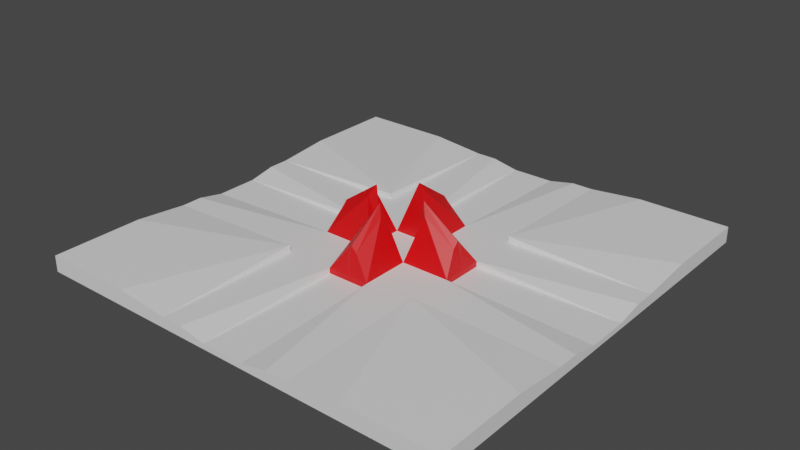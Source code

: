 # Source: Tool_Spawner.blend  (saved by Blender 3.2.14; exported with 4.5.12 LTS)
import bpy
from mathutils import Matrix  # noqa: F401  (used for matrix-valued properties, if any)

bpy.ops.wm.read_factory_settings(use_empty=True)
scene = bpy.context.scene
scene.name = 'Scene'

# ---- collections
col_collection = bpy.data.collections.new('Collection'); scene.collection.children.link(col_collection)

# ---- materials (node trees are filled in below, after node groups)
mat_base = bpy.data.materials.new('Base')
mat_base.use_transparent_shadow = False
mat_holder = bpy.data.materials.new('Holder')
mat_holder.use_transparent_shadow = False

# ---- material node trees
mat_base.use_nodes = True; mat_base.node_tree.nodes.clear()
_N = mat_base.node_tree.nodes; _L = mat_base.node_tree.links
n0 = _N.new('ShaderNodeBsdfPrincipled'); n0.name = 'Principled BSDF'; n0.location = (10, 300)
n0.distribution = 'GGX'
n0.subsurface_method = 'RANDOM_WALK_SKIN'
n0.inputs[3].default_value = 1.45
n0.inputs[27].default_value = (0.0, 0.0, 0.0, 1.0)
n0.inputs[28].default_value = 1.0
n1 = _N.new('ShaderNodeOutputMaterial'); n1.name = 'Material Output'; n1.location = (300, 300)
_L.new(n0.outputs[0], n1.inputs[0])
n1.is_active_output = True
mat_holder.use_nodes = True; mat_holder.node_tree.nodes.clear()
_N = mat_holder.node_tree.nodes; _L = mat_holder.node_tree.links
n0 = _N.new('ShaderNodeBsdfPrincipled'); n0.name = 'Principled BSDF'; n0.location = (10, 300)
n0.distribution = 'GGX'
n0.subsurface_method = 'RANDOM_WALK_SKIN'
n0.inputs[0].default_value = (0.8, 0.0, 0.001878, 1.0)
n0.inputs[3].default_value = 1.45
n0.inputs[27].default_value = (0.0, 0.0, 0.0, 1.0)
n0.inputs[28].default_value = 1.0
n1 = _N.new('ShaderNodeOutputMaterial'); n1.name = 'Material Output'; n1.location = (300, 300)
_L.new(n0.outputs[0], n1.inputs[0])
n1.is_active_output = True

# ---- world
world_world = bpy.data.worlds.new('World'); scene.world = world_world
world_world.use_nodes = True; world_world.node_tree.nodes.clear()
_N = world_world.node_tree.nodes; _L = world_world.node_tree.links
n0 = _N.new('ShaderNodeOutputWorld'); n0.name = 'World Output'; n0.location = (300, 300)
n1 = _N.new('ShaderNodeBackground'); n1.name = 'Background'; n1.location = (10, 300)
n1.inputs[0].default_value = (0.05088, 0.05088, 0.05088, 1.0)
_L.new(n1.outputs[0], n0.inputs[0])
n0.is_active_output = True
world_world.color = (0.05088, 0.05088, 0.05088)
world_world.use_sun_shadow = False
world_world.sun_shadow_jitter_overblur = 0.0

# ---- meshes
me_cube_001 = bpy.data.meshes.new('Cube.001')
me_cube_001.from_pydata([(0.1, 0.0, -5.588e-09), (0.1, 0.0, 0.05), (0.225, -1.0, 0.05), (0.1, -0.1, -5.588e-09), (1.0, -1.0, -5.588e-09), (1.0, -1.0, 0.05), (1.0, -0.1, -5.588e-09), (0.0, -0.1, -5.588e-09), (0.0, -0.1, 0.05), (1.0, -0.225, 0.05), (0.0, -1.0, -5.588e-09), (1.0, -1.0, 0.075), (0.1, -1.0, -5.588e-09), (0.1, -0.1, 0.05), (1.0, 0.0, -5.588e-09), (1.0, -0.575, 0.075), (0.0, 0.0, 0.05), (0.0, 0.0, -5.588e-09), (1.0, -0.325, 0.05), (0.1, -0.325, -5.588e-09), (0.0, -0.325, 0.05), (0.0, -0.325, -5.588e-09), (0.1, -0.325, 0.05), (1.0, -0.325, -5.588e-09), (0.325, 0.0, -5.588e-09), (0.325, -0.1, 0.05), (0.325, -1.0, -5.588e-09), (0.325, -0.1, -5.588e-09), (0.325, 0.0, 0.05), (0.325, -1.0, 0.05), (0.325, -0.325, -5.588e-09), (0.325, -0.325, 0.05), (0.125, 0.0, 0.3), (0.15, -0.025, 0.25), (0.3, -0.025, 0.15), (0.3, 0.0, 0.175), (0.0, -0.125, 0.3), (0.025, -0.15, 0.25), (0.0, -0.3, 0.175), (0.025, -0.3, 0.15), (0.1, -1.0, 0.025), (1.0, -0.1, 0.025), (0.0, -1.0, 0.025), (1.0, 0.0, 0.025), (0.0, -0.325, 0.025), (0.1, -0.325, 0.025), (0.325, -0.1, 0.025), (0.325, 0.0, 0.025), (0.575, -1.0, 0.075), (0.325, -0.325, 0.075), (0.3282, -0.3337, 0.075), (0.3287, -0.3264, 0.075), (0.3289, -0.325, 0.07485)], [], [(31, 22, 2, 29), (6, 14, 43, 41), (23, 18, 5, 4), (13, 8, 36, 37), (30, 23, 4, 26), (7, 3, 19, 21), (40, 42, 10, 12), (27, 6, 23, 30), (15, 51, 50, 48, 11), (21, 19, 12, 10), (26, 29, 2), (1, 16, 8, 13), (13, 25, 33), (24, 14, 6, 27), (17, 0, 3, 7), (6, 9, 23), (25, 13, 22, 31), (9, 25, 31, 18), (0, 24, 27, 3), (28, 25, 46, 47), (4, 5, 29, 26), (3, 27, 30, 19), (19, 30, 26, 12), (29, 5, 11, 48), (35, 32, 34), (25, 28, 34), (1, 13, 33, 32), (28, 1, 32, 35), (37, 36, 39), (8, 20, 38, 36), (22, 37, 39), (20, 39, 38), (45, 44, 42, 40), (33, 25, 34), (37, 22, 13), (34, 32, 33), (39, 36, 38), (34, 28, 35), (39, 20, 22), (43, 47, 46, 41), (5, 18, 15, 11), (25, 41, 46), (22, 20, 44, 45), (2, 22, 40), (31, 29, 50, 49), (18, 52, 51, 15), (9, 6, 41), (49, 52, 18, 31), (51, 52, 49), (50, 51, 49), (50, 29, 48), (40, 22, 45), (41, 25, 9), (12, 2, 40), (23, 9, 18), (2, 12, 26)])
me_cube_001.polygons.foreach_set('material_index', [0, 0, 0, 1, 0, 0, 0, 0, 0, 0, 0, 0, 1, 0, 0, 0, 0, 0, 0, 1, 0, 0, 0, 0, 1, 1, 1, 1, 1, 1, 1, 1, 0, 1, 1, 1, 1, 1, 1, 0, 0, 0, 1, 0, 0, 0, 0, 0, 0, 0, 0, 0, 0, 0, 0, 0])
_uv = me_cube_001.uv_layers.new(name='UVMap')
_uv.uv.foreach_set('vector', [0.7094, 0.6656, 0.7375, 0.6656, 0.7375, 0.75, 0.7094, 0.75, 0.375, 0.6375, 0.375, 0.625, 0.625, 0.625, 0.625, 0.6375, 0.375, 0.6656, 0.625, 0.6656, 0.625, 0.75, 0.375, 0.75, 0.7375, 0.6375, 0.75, 0.6375, 0.75, 0.6375, 0.7375, 0.6375, 0.2906, 0.6656, 0.375, 0.6656, 0.375, 0.75, 0.2906, 0.75, 0.25, 0.6375, 0.2625, 0.6375, 0.2625, 0.6656, 0.25, 0.6656, 0.7375, 0.75, 0.75, 0.75, 0.25, 0.75, 0.2625, 0.75, 0.2906, 0.6375, 0.375, 0.6375, 0.375, 0.6656, 0.2906, 0.6656, 0.625, 0.6656, 0.7089, 0.6656, 0.7094, 0.6667, 0.7094, 0.75, 0.625, 0.75, 0.25, 0.6656, 0.2625, 0.6656, 0.2625, 0.75, 0.25, 0.75, 0.375, 0.8344, 0.625, 0.8344, 0.625, 0.8625, 0.7375, 0.625, 0.75, 0.625, 0.75, 0.6375, 0.7375, 0.6375, 0.7375, 0.6375, 0.7094, 0.6375, 0.7375, 0.6375, 0.2906, 0.625, 0.375, 0.625, 0.375, 0.6375, 0.2906, 0.6375, 0.25, 0.625, 0.2625, 0.625, 0.2625, 0.6375, 0.25, 0.6375, 0.375, 0.6375, 0.625, 0.6375, 0.375, 0.6656, 0.7094, 0.6375, 0.7375, 0.6375, 0.7375, 0.6656, 0.7094, 0.6656, 0.625, 0.6375, 0.7094, 0.6375, 0.7094, 0.6656, 0.625, 0.6656, 0.2625, 0.625, 0.2906, 0.625, 0.2906, 0.6375, 0.2625, 0.6375, 0.7094, 0.625, 0.7094, 0.6375, 0.7094, 0.6375, 0.7094, 0.625, 0.375, 0.75, 0.625, 0.75, 0.625, 0.8344, 0.375, 0.8344, 0.2625, 0.6375, 0.2906, 0.6375, 0.2906, 0.6656, 0.2625, 0.6656, 0.2625, 0.6656, 0.2906, 0.6656, 0.2906, 0.75, 0.2625, 0.75, 0.625, 0.8344, 0.625, 0.75, 0.625, 0.75, 0.625, 0.8344, 0.7094, 0.625, 0.7375, 0.625, 0.7094, 0.6375, 0.7094, 0.6375, 0.7094, 0.625, 0.7094, 0.6375, 0.7375, 0.625, 0.7375, 0.6375, 0.7375, 0.6375, 0.7375, 0.625, 0.0, 0.0, 0.0, 0.0, 0.0, 0.0, 0.0, 0.0, 0.7375, 0.6375, 0.75, 0.6375, 0.7375, 0.6656, 0.0, 0.0, 0.0, 0.0, 0.0, 0.0, 0.0, 0.0, 0.7375, 0.6656, 0.7375, 0.6375, 0.7375, 0.6656, 0.75, 0.6656, 0.7375, 0.6656, 0.75, 0.6656, 0.7375, 0.6656, 0.75, 0.6656, 0.75, 0.75, 0.7375, 0.75, 0.7375, 0.6375, 0.7094, 0.6375, 0.7094, 0.6375, 0.7375, 0.6375, 0.7375, 0.6656, 0.7375, 0.6375, 0.7094, 0.6375, 0.7375, 0.625, 0.7375, 0.6375, 0.7375, 0.6656, 0.75, 0.6375, 0.75, 0.6656, 0.7094, 0.6375, 0.7094, 0.625, 0.7094, 0.625, 0.7375, 0.6656, 0.75, 0.6656, 0.7375, 0.6656, 0.625, 0.625, 0.7094, 0.625, 0.7094, 0.6375, 0.625, 0.6375, 0.625, 0.75, 0.625, 0.6656, 0.625, 0.6656, 0.625, 0.75, 0.7094, 0.6375, 0.625, 0.6375, 0.7094, 0.6375, 0.7375, 0.6656, 0.75, 0.6656, 0.75, 0.6656, 0.7375, 0.6656, 0.7375, 0.75, 0.7375, 0.6656, 0.7375, 0.75, 0.7094, 0.6656, 0.7094, 0.75, 0.7094, 0.6667, 0.7094, 0.6656, 0.625, 0.6656, 0.7089, 0.6656, 0.7089, 0.6656, 0.625, 0.6656, 0.625, 0.6375, 0.375, 0.6375, 0.625, 0.6375, 0.7094, 0.6656, 0.7089, 0.6656, 0.625, 0.6656, 0.7094, 0.6656, 0.7089, 0.6656, 0.7089, 0.6656, 0.7094, 0.6656, 0.7094, 0.6667, 0.7089, 0.6656, 0.7094, 0.6656, 0.7094, 0.6667, 0.7094, 0.75, 0.7094, 0.75, 0.7375, 0.75, 0.7375, 0.6656, 0.7375, 0.6656, 0.625, 0.6375, 0.7094, 0.6375, 0.625, 0.6375, 0.2625, 0.75, 0.7375, 0.75, 0.7375, 0.75, 0.375, 0.6656, 0.625, 0.6375, 0.625, 0.6656, 0.625, 0.8625, 0.375, 0.8625, 0.375, 0.8344])
me_cube_001.materials.append(mat_base)
me_cube_001.materials.append(mat_holder)
me_cube_001.update()

# ---- objects
ob_spawner = bpy.data.objects.new('Spawner', me_cube_001)

# ---- transforms, parenting, visibility, modifiers, constraints
ob_spawner.location = (0.0, 0.0, 0.0)
_m = ob_spawner.modifiers.new('Mirror', 'MIRROR')
_m.use_axis = (True, True, False)

# ---- collection membership
col_collection.objects.link(ob_spawner)

# ---- scene / render settings (as saved in the file)
scene.frame_start = 1; scene.frame_end = 250; scene.frame_set(0)
scene.render.engine = 'BLENDER_EEVEE_NEXT'
scene.cycles.sampling_pattern = 'TABULATED_SOBOL'
scene.cycles.use_light_tree = False
scene.view_settings.view_transform = 'Filmic'
bpy.context.view_layer.update()

# ---- added for rendering (the .blend has no active camera and no usable light): camera, sun
cam_auto = bpy.data.cameras.new('AutoCamera')
cam_auto.lens = 50.0
cam_auto.sensor_width = 36.0
cam_auto.clip_end = 1000.0
ob_auto_camera = bpy.data.objects.new('AutoCamera', cam_auto)
scene.collection.objects.link(ob_auto_camera)
ob_auto_camera.location = (2.63161, -3.15793, 2.25529)
ob_auto_camera.rotation_euler = (1.09748, -7.21219e-08, 0.694738)
scene.camera = ob_auto_camera
light_auto_sun = bpy.data.lights.new('AutoSun', 'SUN')
light_auto_sun.energy = 3.0
light_auto_sun.angle = 0.0523599
ob_auto_sun = bpy.data.objects.new('AutoSun', light_auto_sun)
scene.collection.objects.link(ob_auto_sun)
ob_auto_sun.rotation_euler = (0.872665, 0.174533, 0.523599)
bpy.context.view_layer.update()
